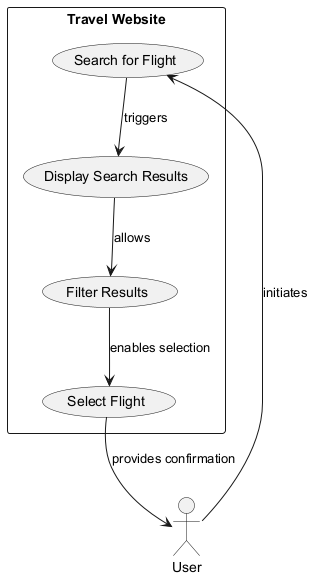

The diagram above was rendered by PlantUML. Its source (embedded in the PNG):
@startuml
actor User

rectangle "Travel Website" {
    usecase "Search for Flight" as UC1
    usecase "Display Search Results" as UC2
    usecase "Filter Results" as UC3
    usecase "Select Flight" as UC4
}

User --> UC1 : initiates
UC1 --> UC2 : triggers
UC2 --> UC3 : allows
UC3 --> UC4 : enables selection
UC4 --> User : provides confirmation
@enduml